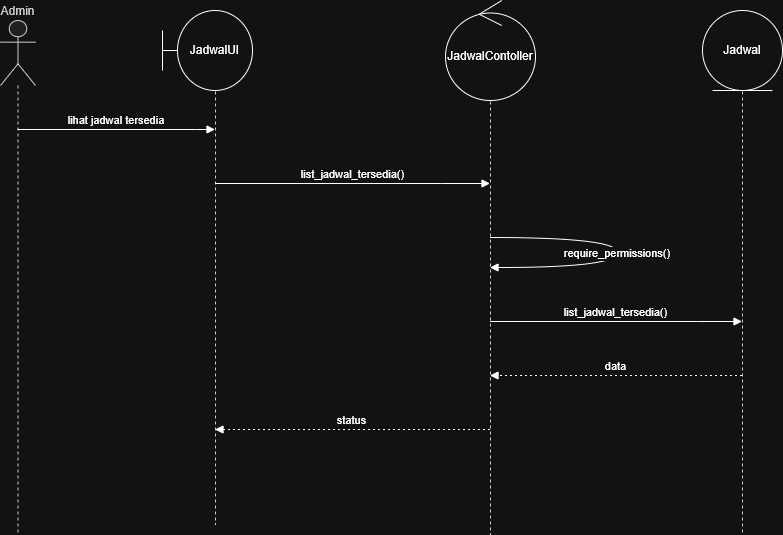

The diagram above was exported from draw.io. Its source (the exported page's mxGraphModel, read from the mxfile embedded in the PNG):
<mxGraphModel dx="1245" dy="656" grid="1" gridSize="10" guides="1" tooltips="1" connect="1" arrows="1" fold="1" page="1" pageScale="1" pageWidth="850" pageHeight="1100" math="0" shadow="0">
  <root>
    <mxCell id="0" />
    <mxCell id="1" parent="0" />
    <mxCell id="sVjsAfJ21j_nH5_AvSwT-1" parent="1" style="shape=umlLifeline;perimeter=lifelinePerimeter;whiteSpace=wrap;container=1;dropTarget=0;collapsible=0;recursiveResize=0;outlineConnect=0;portConstraint=eastwest;newEdgeStyle={&quot;edgeStyle&quot;:&quot;elbowEdgeStyle&quot;,&quot;elbow&quot;:&quot;vertical&quot;,&quot;curved&quot;:0,&quot;rounded&quot;:0};participant=umlActor;verticalAlign=bottom;labelPosition=center;verticalLabelPosition=top;align=center;size=65;fillColor=light-dark(#eeeeee,#1f2020);strokeColor=light-dark(#999999,#cccccc);fontColor=light-dark(#333333,#cccccc);" value="Admin" vertex="1">
      <mxGeometry height="514" width="35" x="20" y="20" as="geometry" />
    </mxCell>
    <mxCell id="sVjsAfJ21j_nH5_AvSwT-2" parent="1" style="shape=umlLifeline;perimeter=lifelinePerimeter;whiteSpace=wrap;container=1;dropTarget=0;collapsible=0;recursiveResize=0;outlineConnect=0;portConstraint=eastwest;newEdgeStyle={&quot;edgeStyle&quot;:&quot;elbowEdgeStyle&quot;,&quot;elbow&quot;:&quot;vertical&quot;,&quot;curved&quot;:0,&quot;rounded&quot;:0};size=65;fillColor=light-dark(#eeeeee,#1f2020);strokeColor=light-dark(#999999,#cccccc);fontColor=light-dark(#333333,#cccccc);" value="" vertex="1">
      <mxGeometry height="504" width="10" x="230" y="20" as="geometry" />
    </mxCell>
    <mxCell id="sVjsAfJ21j_nH5_AvSwT-3" parent="1" style="shape=umlLifeline;perimeter=lifelinePerimeter;whiteSpace=wrap;container=1;dropTarget=0;collapsible=0;recursiveResize=0;outlineConnect=0;portConstraint=eastwest;newEdgeStyle={&quot;edgeStyle&quot;:&quot;elbowEdgeStyle&quot;,&quot;elbow&quot;:&quot;vertical&quot;,&quot;curved&quot;:0,&quot;rounded&quot;:0};size=65;fillColor=light-dark(#eeeeee,#1f2020);strokeColor=light-dark(#999999,#cccccc);fontColor=light-dark(#333333,#cccccc);" value="" vertex="1">
      <mxGeometry height="504" width="20" x="500" y="30" as="geometry" />
    </mxCell>
    <mxCell id="sVjsAfJ21j_nH5_AvSwT-4" parent="1" style="shape=umlLifeline;perimeter=lifelinePerimeter;whiteSpace=wrap;container=1;dropTarget=0;collapsible=0;recursiveResize=0;outlineConnect=0;portConstraint=eastwest;newEdgeStyle={&quot;edgeStyle&quot;:&quot;elbowEdgeStyle&quot;,&quot;elbow&quot;:&quot;vertical&quot;,&quot;curved&quot;:0,&quot;rounded&quot;:0};size=65;fillColor=light-dark(#eeeeee,#1f2020);strokeColor=light-dark(#999999,#cccccc);fontColor=light-dark(#333333,#cccccc);" value="&lt;&lt;entity&gt;&gt; Jadwal" vertex="1">
      <mxGeometry height="514" width="16" x="754" y="20" as="geometry" />
    </mxCell>
    <mxCell id="sVjsAfJ21j_nH5_AvSwT-5" edge="1" parent="1" source="sVjsAfJ21j_nH5_AvSwT-1" style="verticalAlign=bottom;edgeStyle=elbowEdgeStyle;elbow=vertical;curved=0;rounded=0;endArrow=block;" target="sVjsAfJ21j_nH5_AvSwT-2" value="lihat jadwal tersedia">
      <mxGeometry relative="1" as="geometry">
        <Array as="points">
          <mxPoint x="216" y="129" />
        </Array>
      </mxGeometry>
    </mxCell>
    <mxCell id="sVjsAfJ21j_nH5_AvSwT-6" edge="1" parent="1" source="sVjsAfJ21j_nH5_AvSwT-2" style="verticalAlign=bottom;edgeStyle=elbowEdgeStyle;elbow=vertical;curved=0;rounded=0;endArrow=block;" target="sVjsAfJ21j_nH5_AvSwT-3" value="list_jadwal_tersedia()">
      <mxGeometry relative="1" as="geometry">
        <Array as="points">
          <mxPoint x="461" y="183" />
        </Array>
      </mxGeometry>
    </mxCell>
    <mxCell id="sVjsAfJ21j_nH5_AvSwT-7" edge="1" parent="1" source="sVjsAfJ21j_nH5_AvSwT-3" style="curved=1;endArrow=block;rounded=0;" target="sVjsAfJ21j_nH5_AvSwT-3" value="require_permissions()">
      <mxGeometry relative="1" as="geometry">
        <Array as="points">
          <mxPoint x="637" y="237" />
          <mxPoint x="637" y="267" />
        </Array>
      </mxGeometry>
    </mxCell>
    <mxCell id="sVjsAfJ21j_nH5_AvSwT-8" edge="1" parent="1" source="sVjsAfJ21j_nH5_AvSwT-3" style="verticalAlign=bottom;edgeStyle=elbowEdgeStyle;elbow=vertical;curved=0;rounded=0;endArrow=block;" target="sVjsAfJ21j_nH5_AvSwT-4" value="list_jadwal_tersedia()">
      <mxGeometry relative="1" as="geometry">
        <Array as="points">
          <mxPoint x="717" y="321" />
        </Array>
      </mxGeometry>
    </mxCell>
    <mxCell id="sVjsAfJ21j_nH5_AvSwT-9" edge="1" parent="1" source="sVjsAfJ21j_nH5_AvSwT-4" style="verticalAlign=bottom;edgeStyle=elbowEdgeStyle;elbow=vertical;curved=0;rounded=0;dashed=1;dashPattern=2 3;endArrow=block;" target="sVjsAfJ21j_nH5_AvSwT-3" value="data">
      <mxGeometry relative="1" as="geometry">
        <Array as="points">
          <mxPoint x="720" y="375" />
        </Array>
      </mxGeometry>
    </mxCell>
    <mxCell id="sVjsAfJ21j_nH5_AvSwT-10" edge="1" parent="1" source="sVjsAfJ21j_nH5_AvSwT-3" style="verticalAlign=bottom;edgeStyle=elbowEdgeStyle;elbow=vertical;curved=0;rounded=0;dashed=1;dashPattern=2 3;endArrow=block;" target="sVjsAfJ21j_nH5_AvSwT-2" value="status">
      <mxGeometry relative="1" as="geometry">
        <Array as="points">
          <mxPoint x="464" y="429" />
        </Array>
      </mxGeometry>
    </mxCell>
    <mxCell id="sVjsAfJ21j_nH5_AvSwT-11" parent="1" style="ellipse;shape=umlEntity;whiteSpace=wrap;html=1;" value="Jadwal" vertex="1">
      <mxGeometry height="80" width="80" x="722" y="10" as="geometry" />
    </mxCell>
    <mxCell id="sVjsAfJ21j_nH5_AvSwT-12" parent="1" style="ellipse;shape=umlControl;whiteSpace=wrap;html=1;" value="JadwalContoller" vertex="1">
      <mxGeometry height="100" width="90" x="465" as="geometry" />
    </mxCell>
    <mxCell id="sVjsAfJ21j_nH5_AvSwT-13" parent="1" style="shape=umlBoundary;whiteSpace=wrap;html=1;" value="JadwalUI" vertex="1">
      <mxGeometry height="80" width="90" x="182" y="10" as="geometry" />
    </mxCell>
  </root>
</mxGraphModel>